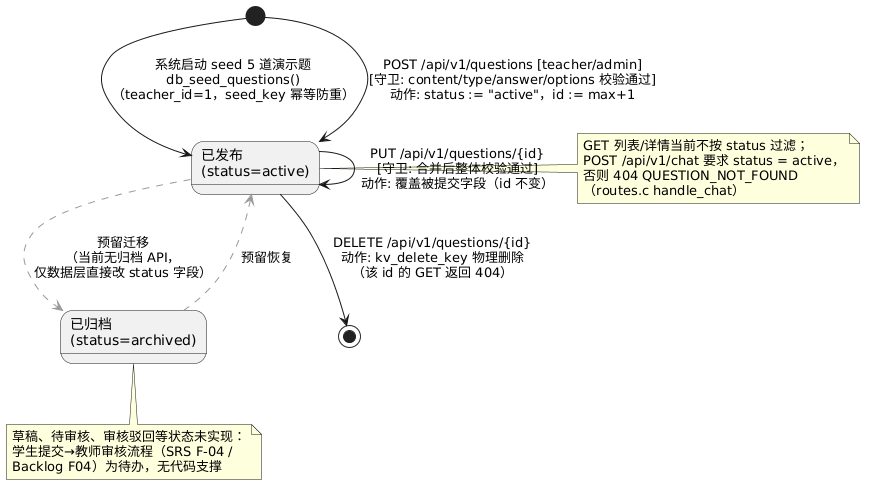

The diagram above was rendered by PlantUML. Its source (embedded in the PNG):
@startuml st1_question
' 状态图1：题目生命周期（业务对象状态）
' 依据：server/src/db.c(db_seed_questions)、routes.c(handle_question_create/update/delete、
'       handle_chat 的 status 检查)、docs/questions.md
' 说明：当前实现中题目创建即 active；无草稿/待审核状态（学生提交审核为待办功能）；
'       archived 仅为保留字段，无任何 API 可写入（灰色虚线表示预留迁移）
skinparam shadowing false

state "已发布\n(status=active)" as Published
state "已归档\n(status=archived)" as Archived <<预留状态>>

[*] --> Published : 系统启动 seed 5 道演示题\ndb_seed_questions()\n（teacher_id=1，seed_key 幂等防重）
[*] --> Published : POST /api/v1/questions [teacher/admin]\n[守卫: content/type/answer/options 校验通过]\n动作: status := "active"，id := max+1

Published --> Published : PUT /api/v1/questions/{id}\n[守卫: 合并后整体校验通过]\n动作: 覆盖被提交字段（id 不变）
Published --> [*] : DELETE /api/v1/questions/{id}\n动作: kv_delete_key 物理删除\n（该 id 的 GET 返回 404）

Published -[#999999,dashed]-> Archived : 预留迁移\n（当前无归档 API，\n仅数据层直接改 status 字段）
Archived -[#999999,dashed]-> Published : 预留恢复

note right of Published
  GET 列表/详情当前不按 status 过滤；
  POST /api/v1/chat 要求 status = active，
  否则 404 QUESTION_NOT_FOUND
  （routes.c handle_chat）
end note

note bottom of Archived
  草稿、待审核、审核驳回等状态未实现：
  学生提交→教师审核流程（SRS F-04 /
  Backlog F04）为待办，无代码支撑
end note
@enduml